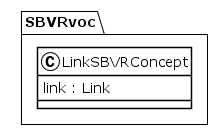

The diagram above was rendered by PlantUML. Its source (embedded in the PNG):
@startuml
!theme plain
package SBVRvoc {
class LinkSBVRConcept {
	 link : Link
}
}
@enduml